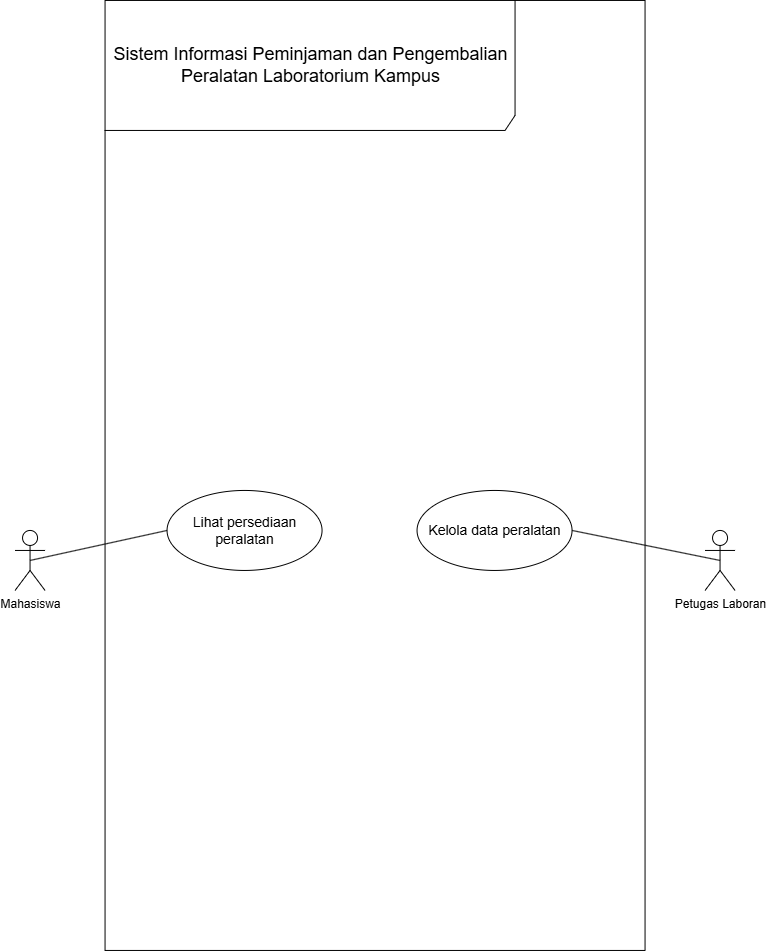

The diagram above was exported from draw.io. Its source (the exported page's mxGraphModel, read from the mxfile embedded in the PNG):
<mxGraphModel dx="1407" dy="938" grid="1" gridSize="10" guides="1" tooltips="1" connect="1" arrows="1" fold="1" page="1" pageScale="1" pageWidth="850" pageHeight="1100" math="0" shadow="0">
  <root>
    <mxCell id="0" />
    <mxCell id="1" parent="0" />
    <mxCell id="0yKO7pGvBoFFOg4PuTVG-4" parent="1" style="shape=umlFrame;whiteSpace=wrap;html=1;pointerEvents=0;recursiveResize=0;container=1;collapsible=0;width=410;height=130;" value="&lt;font style=&quot;font-size: 18px;&quot;&gt;Sistem Informasi Peminjaman dan Pengembalian Peralatan Laboratorium Kampus&lt;/font&gt;" vertex="1">
      <mxGeometry height="950" width="540" x="160" y="80" as="geometry" />
    </mxCell>
    <mxCell id="0yKO7pGvBoFFOg4PuTVG-8" parent="0yKO7pGvBoFFOg4PuTVG-4" style="ellipse;html=1;whiteSpace=wrap;" value="&lt;font style=&quot;font-size: 14px;&quot;&gt;Lihat persediaan peralatan&lt;/font&gt;" vertex="1">
      <mxGeometry height="80" width="155" x="62" y="490" as="geometry" />
    </mxCell>
    <mxCell id="0yKO7pGvBoFFOg4PuTVG-11" parent="0yKO7pGvBoFFOg4PuTVG-4" style="ellipse;html=1;whiteSpace=wrap;" value="&lt;font style=&quot;font-size: 14px;&quot;&gt;Kelola data peralatan&lt;/font&gt;" vertex="1">
      <mxGeometry height="80" width="155" x="312" y="490" as="geometry" />
    </mxCell>
    <mxCell id="0yKO7pGvBoFFOg4PuTVG-9" edge="1" parent="1" source="0yKO7pGvBoFFOg4PuTVG-5" style="rounded=0;orthogonalLoop=1;jettySize=auto;html=1;exitX=0.5;exitY=0.5;exitDx=0;exitDy=0;exitPerimeter=0;entryX=0;entryY=0.5;entryDx=0;entryDy=0;endArrow=none;endFill=0;" target="0yKO7pGvBoFFOg4PuTVG-8">
      <mxGeometry relative="1" as="geometry" />
    </mxCell>
    <mxCell id="0yKO7pGvBoFFOg4PuTVG-5" parent="1" style="shape=umlActor;verticalLabelPosition=bottom;verticalAlign=top;html=1;outlineConnect=0;" value="Mahasiswa" vertex="1">
      <mxGeometry height="60" width="30" x="70" y="610" as="geometry" />
    </mxCell>
    <mxCell id="0yKO7pGvBoFFOg4PuTVG-12" edge="1" parent="1" source="0yKO7pGvBoFFOg4PuTVG-6" style="rounded=0;orthogonalLoop=1;jettySize=auto;html=1;exitX=0.5;exitY=0.5;exitDx=0;exitDy=0;exitPerimeter=0;entryX=1;entryY=0.5;entryDx=0;entryDy=0;endArrow=none;endFill=0;" target="0yKO7pGvBoFFOg4PuTVG-11">
      <mxGeometry relative="1" as="geometry" />
    </mxCell>
    <mxCell id="0yKO7pGvBoFFOg4PuTVG-6" parent="1" style="shape=umlActor;verticalLabelPosition=bottom;verticalAlign=top;html=1;outlineConnect=0;" value="Petugas Laboran" vertex="1">
      <mxGeometry height="60" width="30" x="760" y="610" as="geometry" />
    </mxCell>
  </root>
</mxGraphModel>